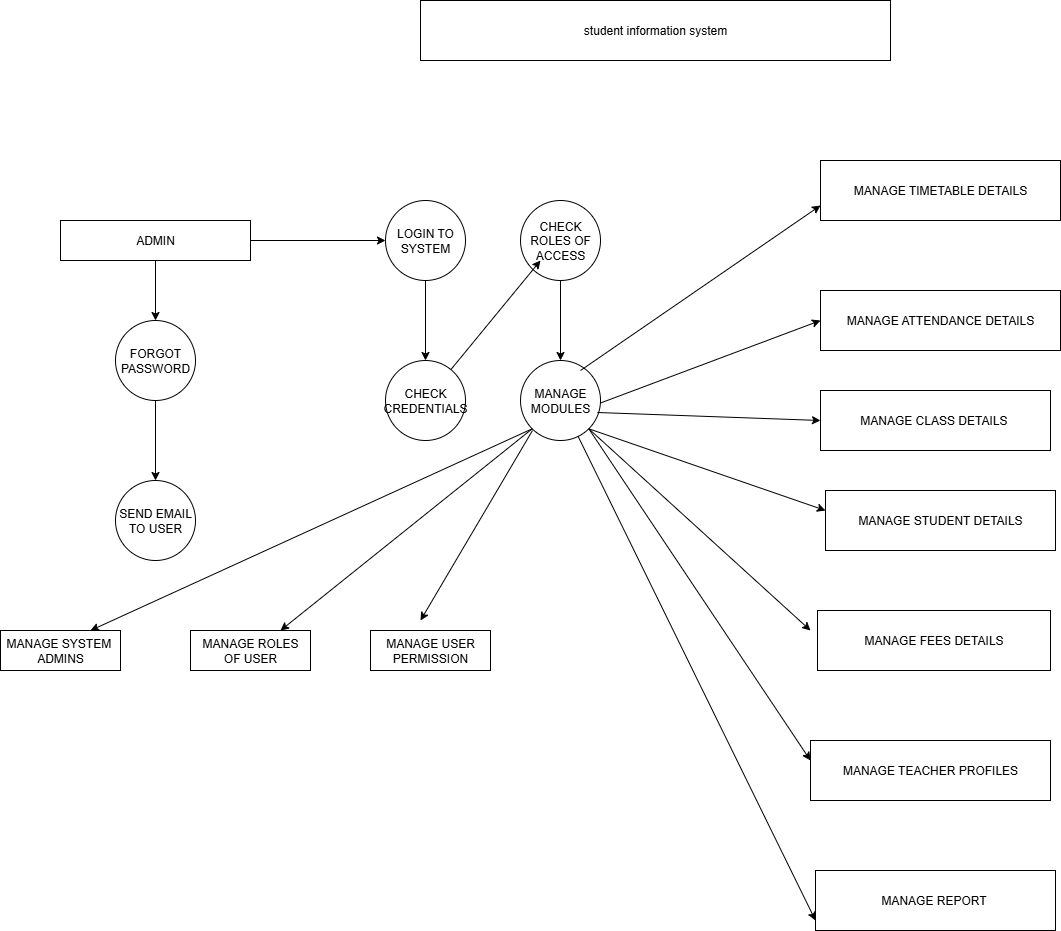

The diagram above was exported from draw.io. Its source (the exported page's mxGraphModel, read from the mxfile embedded in the PNG):
<mxGraphModel dx="2084" dy="1124" grid="1" gridSize="10" guides="1" tooltips="1" connect="1" arrows="1" fold="1" page="1" pageScale="1" pageWidth="827" pageHeight="1169" math="0" shadow="0">
  <root>
    <mxCell id="0" />
    <mxCell id="1" parent="0" />
    <mxCell id="FB0O_3vo3faX4WND8bO9-4" value="" style="edgeStyle=orthogonalEdgeStyle;rounded=0;orthogonalLoop=1;jettySize=auto;html=1;" edge="1" parent="1" source="FB0O_3vo3faX4WND8bO9-2" target="FB0O_3vo3faX4WND8bO9-3">
      <mxGeometry relative="1" as="geometry" />
    </mxCell>
    <mxCell id="FB0O_3vo3faX4WND8bO9-8" value="" style="edgeStyle=orthogonalEdgeStyle;rounded=0;orthogonalLoop=1;jettySize=auto;html=1;" edge="1" parent="1" source="FB0O_3vo3faX4WND8bO9-2" target="FB0O_3vo3faX4WND8bO9-7">
      <mxGeometry relative="1" as="geometry" />
    </mxCell>
    <mxCell id="FB0O_3vo3faX4WND8bO9-2" value="ADMIN" style="rounded=0;whiteSpace=wrap;html=1;" vertex="1" parent="1">
      <mxGeometry x="70" y="360" width="190" height="40" as="geometry" />
    </mxCell>
    <mxCell id="FB0O_3vo3faX4WND8bO9-6" value="" style="edgeStyle=orthogonalEdgeStyle;rounded=0;orthogonalLoop=1;jettySize=auto;html=1;" edge="1" parent="1" source="FB0O_3vo3faX4WND8bO9-3" target="FB0O_3vo3faX4WND8bO9-5">
      <mxGeometry relative="1" as="geometry" />
    </mxCell>
    <mxCell id="FB0O_3vo3faX4WND8bO9-3" value="FORGOT&lt;div&gt;PASSWORD&lt;/div&gt;" style="ellipse;whiteSpace=wrap;html=1;rounded=0;" vertex="1" parent="1">
      <mxGeometry x="125" y="460" width="80" height="80" as="geometry" />
    </mxCell>
    <mxCell id="FB0O_3vo3faX4WND8bO9-5" value="SEND EMAIL&lt;div&gt;TO USER&lt;/div&gt;" style="ellipse;whiteSpace=wrap;html=1;rounded=0;" vertex="1" parent="1">
      <mxGeometry x="125" y="620" width="80" height="80" as="geometry" />
    </mxCell>
    <mxCell id="FB0O_3vo3faX4WND8bO9-10" value="" style="edgeStyle=orthogonalEdgeStyle;rounded=0;orthogonalLoop=1;jettySize=auto;html=1;" edge="1" parent="1" source="FB0O_3vo3faX4WND8bO9-7" target="FB0O_3vo3faX4WND8bO9-9">
      <mxGeometry relative="1" as="geometry" />
    </mxCell>
    <mxCell id="FB0O_3vo3faX4WND8bO9-7" value="LOGIN TO SYSTEM" style="ellipse;whiteSpace=wrap;html=1;rounded=0;" vertex="1" parent="1">
      <mxGeometry x="395" y="340" width="80" height="80" as="geometry" />
    </mxCell>
    <mxCell id="FB0O_3vo3faX4WND8bO9-9" value="CHECK CREDENTIALS" style="ellipse;whiteSpace=wrap;html=1;rounded=0;" vertex="1" parent="1">
      <mxGeometry x="395" y="500" width="80" height="80" as="geometry" />
    </mxCell>
    <mxCell id="FB0O_3vo3faX4WND8bO9-14" value="" style="edgeStyle=orthogonalEdgeStyle;rounded=0;orthogonalLoop=1;jettySize=auto;html=1;" edge="1" parent="1" source="FB0O_3vo3faX4WND8bO9-11" target="FB0O_3vo3faX4WND8bO9-13">
      <mxGeometry relative="1" as="geometry" />
    </mxCell>
    <mxCell id="FB0O_3vo3faX4WND8bO9-11" value="CHECK ROLES OF ACCESS" style="ellipse;whiteSpace=wrap;html=1;" vertex="1" parent="1">
      <mxGeometry x="530" y="340" width="80" height="80" as="geometry" />
    </mxCell>
    <mxCell id="FB0O_3vo3faX4WND8bO9-12" value="" style="endArrow=classic;html=1;rounded=0;" edge="1" parent="1" source="FB0O_3vo3faX4WND8bO9-9">
      <mxGeometry width="50" height="50" relative="1" as="geometry">
        <mxPoint x="500" y="450" as="sourcePoint" />
        <mxPoint x="550" y="400" as="targetPoint" />
      </mxGeometry>
    </mxCell>
    <mxCell id="FB0O_3vo3faX4WND8bO9-13" value="MANAGE MODULES" style="ellipse;whiteSpace=wrap;html=1;" vertex="1" parent="1">
      <mxGeometry x="530" y="500" width="80" height="80" as="geometry" />
    </mxCell>
    <mxCell id="FB0O_3vo3faX4WND8bO9-15" value="MANAGE SYSTEM&amp;nbsp;&lt;div&gt;ADMINS&lt;/div&gt;" style="whiteSpace=wrap;html=1;" vertex="1" parent="1">
      <mxGeometry x="10" y="770" width="120" height="40" as="geometry" />
    </mxCell>
    <mxCell id="FB0O_3vo3faX4WND8bO9-18" value="MANAGE ROLES&lt;div&gt;OF USER&lt;/div&gt;" style="whiteSpace=wrap;html=1;" vertex="1" parent="1">
      <mxGeometry x="200" y="770" width="120" height="40" as="geometry" />
    </mxCell>
    <mxCell id="FB0O_3vo3faX4WND8bO9-20" value="MANAGE USER&lt;div&gt;PERMISSION&lt;/div&gt;" style="whiteSpace=wrap;html=1;" vertex="1" parent="1">
      <mxGeometry x="380" y="770" width="120" height="40" as="geometry" />
    </mxCell>
    <mxCell id="FB0O_3vo3faX4WND8bO9-21" value="MANAGE TIMETABLE DETAILS" style="rounded=0;whiteSpace=wrap;html=1;" vertex="1" parent="1">
      <mxGeometry x="830" y="300" width="240" height="60" as="geometry" />
    </mxCell>
    <mxCell id="FB0O_3vo3faX4WND8bO9-22" value="MANAGE ATTENDANCE DETAILS" style="whiteSpace=wrap;html=1;" vertex="1" parent="1">
      <mxGeometry x="830" y="430" width="240" height="60" as="geometry" />
    </mxCell>
    <mxCell id="FB0O_3vo3faX4WND8bO9-23" value="MANAGE CLASS DETAILS&amp;nbsp;" style="whiteSpace=wrap;html=1;" vertex="1" parent="1">
      <mxGeometry x="830" y="530" width="230" height="60" as="geometry" />
    </mxCell>
    <mxCell id="FB0O_3vo3faX4WND8bO9-24" value="MANAGE STUDENT DETAILS" style="whiteSpace=wrap;html=1;" vertex="1" parent="1">
      <mxGeometry x="835" y="630" width="230" height="60" as="geometry" />
    </mxCell>
    <mxCell id="FB0O_3vo3faX4WND8bO9-25" value="MANAGE FEES DETAILS" style="whiteSpace=wrap;html=1;" vertex="1" parent="1">
      <mxGeometry x="827" y="750" width="233" height="60" as="geometry" />
    </mxCell>
    <mxCell id="FB0O_3vo3faX4WND8bO9-26" value="MANAGE TEACHER PROFILES" style="whiteSpace=wrap;html=1;" vertex="1" parent="1">
      <mxGeometry x="820" y="880" width="240" height="60" as="geometry" />
    </mxCell>
    <mxCell id="FB0O_3vo3faX4WND8bO9-29" value="MANAGE REPORT&amp;nbsp;" style="whiteSpace=wrap;html=1;" vertex="1" parent="1">
      <mxGeometry x="825" y="1010" width="240" height="60" as="geometry" />
    </mxCell>
    <mxCell id="FB0O_3vo3faX4WND8bO9-32" value="" style="endArrow=classic;html=1;rounded=0;exitX=0;exitY=1;exitDx=0;exitDy=0;entryX=0.75;entryY=0;entryDx=0;entryDy=0;" edge="1" parent="1" source="FB0O_3vo3faX4WND8bO9-13" target="FB0O_3vo3faX4WND8bO9-15">
      <mxGeometry width="50" height="50" relative="1" as="geometry">
        <mxPoint x="380" y="620" as="sourcePoint" />
        <mxPoint x="500" y="720" as="targetPoint" />
      </mxGeometry>
    </mxCell>
    <mxCell id="FB0O_3vo3faX4WND8bO9-38" value="" style="endArrow=classic;html=1;rounded=0;exitX=0;exitY=1;exitDx=0;exitDy=0;" edge="1" parent="1">
      <mxGeometry width="50" height="50" relative="1" as="geometry">
        <mxPoint x="542" y="570" as="sourcePoint" />
        <mxPoint x="430" y="760" as="targetPoint" />
      </mxGeometry>
    </mxCell>
    <mxCell id="FB0O_3vo3faX4WND8bO9-39" value="" style="endArrow=classic;html=1;rounded=0;exitX=0;exitY=1;exitDx=0;exitDy=0;entryX=0.75;entryY=0;entryDx=0;entryDy=0;" edge="1" parent="1" source="FB0O_3vo3faX4WND8bO9-13" target="FB0O_3vo3faX4WND8bO9-18">
      <mxGeometry width="50" height="50" relative="1" as="geometry">
        <mxPoint x="732" y="570" as="sourcePoint" />
        <mxPoint x="540" y="670" as="targetPoint" />
      </mxGeometry>
    </mxCell>
    <mxCell id="FB0O_3vo3faX4WND8bO9-43" value="" style="endArrow=classic;html=1;rounded=0;entryX=0;entryY=0.75;entryDx=0;entryDy=0;" edge="1" parent="1" target="FB0O_3vo3faX4WND8bO9-21">
      <mxGeometry width="50" height="50" relative="1" as="geometry">
        <mxPoint x="590" y="510" as="sourcePoint" />
        <mxPoint x="640" y="460" as="targetPoint" />
      </mxGeometry>
    </mxCell>
    <mxCell id="FB0O_3vo3faX4WND8bO9-45" value="" style="endArrow=classic;html=1;rounded=0;entryX=0;entryY=0.75;entryDx=0;entryDy=0;exitX=0.962;exitY=0.65;exitDx=0;exitDy=0;exitPerimeter=0;" edge="1" parent="1" source="FB0O_3vo3faX4WND8bO9-13">
      <mxGeometry width="50" height="50" relative="1" as="geometry">
        <mxPoint x="620" y="550" as="sourcePoint" />
        <mxPoint x="830" y="560" as="targetPoint" />
      </mxGeometry>
    </mxCell>
    <mxCell id="FB0O_3vo3faX4WND8bO9-46" value="" style="endArrow=classic;html=1;rounded=0;entryX=0;entryY=0.5;entryDx=0;entryDy=0;" edge="1" parent="1" target="FB0O_3vo3faX4WND8bO9-22">
      <mxGeometry width="50" height="50" relative="1" as="geometry">
        <mxPoint x="610" y="542.5" as="sourcePoint" />
        <mxPoint x="780" y="430" as="targetPoint" />
        <Array as="points" />
      </mxGeometry>
    </mxCell>
    <mxCell id="FB0O_3vo3faX4WND8bO9-47" value="" style="endArrow=classic;html=1;rounded=0;entryX=0;entryY=0.75;entryDx=0;entryDy=0;exitX=1;exitY=1;exitDx=0;exitDy=0;" edge="1" parent="1" source="FB0O_3vo3faX4WND8bO9-13">
      <mxGeometry width="50" height="50" relative="1" as="geometry">
        <mxPoint x="705" y="750" as="sourcePoint" />
        <mxPoint x="835" y="650" as="targetPoint" />
      </mxGeometry>
    </mxCell>
    <mxCell id="FB0O_3vo3faX4WND8bO9-48" value="" style="endArrow=classic;html=1;rounded=0;entryX=0;entryY=0.75;entryDx=0;entryDy=0;exitX=1;exitY=1;exitDx=0;exitDy=0;" edge="1" parent="1" source="FB0O_3vo3faX4WND8bO9-13">
      <mxGeometry width="50" height="50" relative="1" as="geometry">
        <mxPoint x="600" y="580" as="sourcePoint" />
        <mxPoint x="820" y="770" as="targetPoint" />
      </mxGeometry>
    </mxCell>
    <mxCell id="FB0O_3vo3faX4WND8bO9-49" value="" style="endArrow=classic;html=1;rounded=0;entryX=0;entryY=0.75;entryDx=0;entryDy=0;exitX=1;exitY=1;exitDx=0;exitDy=0;" edge="1" parent="1" source="FB0O_3vo3faX4WND8bO9-13">
      <mxGeometry width="50" height="50" relative="1" as="geometry">
        <mxPoint x="660" y="1010" as="sourcePoint" />
        <mxPoint x="820" y="900" as="targetPoint" />
      </mxGeometry>
    </mxCell>
    <mxCell id="FB0O_3vo3faX4WND8bO9-50" value="" style="endArrow=classic;html=1;rounded=0;entryX=0;entryY=0.75;entryDx=0;entryDy=0;" edge="1" parent="1" source="FB0O_3vo3faX4WND8bO9-13">
      <mxGeometry width="50" height="50" relative="1" as="geometry">
        <mxPoint x="635" y="1190" as="sourcePoint" />
        <mxPoint x="825" y="1060" as="targetPoint" />
      </mxGeometry>
    </mxCell>
    <mxCell id="FB0O_3vo3faX4WND8bO9-60" value="student information system" style="whiteSpace=wrap;html=1;" vertex="1" parent="1">
      <mxGeometry x="430" y="140" width="470" height="60" as="geometry" />
    </mxCell>
  </root>
</mxGraphModel>